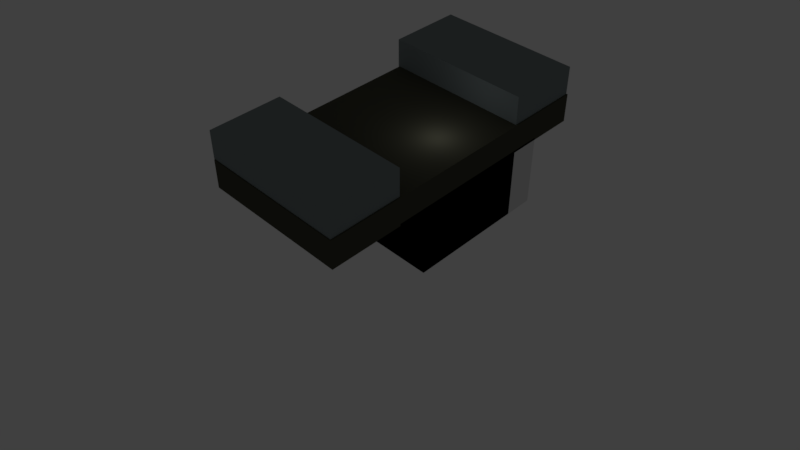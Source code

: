 # Source: engine.blend  (saved by Blender 2.79.0; exported with 4.5.12 LTS)
import bpy
from mathutils import Matrix  # noqa: F401  (used for matrix-valued properties, if any)

bpy.ops.wm.read_factory_settings(use_empty=True)
scene = bpy.context.scene
scene.name = 'Scene'

# ---- collections
col_collection_1 = bpy.data.collections.new('Collection 1'); scene.collection.children.link(col_collection_1)

# ---- materials (node trees are filled in below, after node groups)
mat_light_gray = bpy.data.materials.new('Light gray')
mat_light_gray.alpha_threshold = 0.0
mat_light_gray.use_transparent_shadow = False
mat_light_gray.diffuse_color = (0.2122, 0.2502, 0.2542, 1.0)
mat_light_gray.roughness = 0.5
mat_light_gray.line_color = (0.0, 0.0, 0.0, 1.0)
mat_dark_gray = bpy.data.materials.new('Dark gray')
mat_dark_gray.alpha_threshold = 0.0
mat_dark_gray.use_transparent_shadow = False
mat_dark_gray.diffuse_color = (0.07227, 0.07227, 0.05127, 1.0)
mat_dark_gray.roughness = 0.5
mat_dark_gray.line_color = (0.0, 0.0, 0.0, 1.0)
mat_transparent = bpy.data.materials.new('Transparent')
mat_transparent.alpha_threshold = 0.0
mat_transparent.use_transparent_shadow = False
mat_transparent.roughness = 0.5
mat_black = bpy.data.materials.new('Black')
mat_black.alpha_threshold = 0.0
mat_black.use_transparent_shadow = False
mat_black.diffuse_color = (0.0, 0.0, 0.0, 1.0)
mat_black.roughness = 0.5

# ---- material node trees

# ---- world
world_world = bpy.data.worlds.new('World'); scene.world = world_world
world_world.color = (0.05088, 0.05088, 0.05088)
world_world.use_sun_shadow = False
world_world.sun_shadow_jitter_overblur = 0.0
world_world.cycles.sampling_method = 'MANUAL'

# ---- cameras
cam_camera = bpy.data.cameras.new('Camera')
cam_camera.clip_end = 100.0
cam_camera.lens = 35.0
cam_camera.sensor_width = 32.0
cam_camera.sensor_height = 18.0
cam_camera.ortho_scale = 7.314
cam_camera.dof.focus_distance = 0.0
cam_camera.dof.aperture_fstop = 128.0

# ---- lights
light_lamp = bpy.data.lights.new('Lamp', 'POINT')
light_lamp.transmission_factor = 0.0
light_lamp.cutoff_distance = 30.0
light_lamp.energy = 100.0
light_lamp.shadow_buffer_clip_start = 1.001
light_lamp.shadow_soft_size = 0.1
light_lamp.shadow_maximum_resolution = 0.006
light_lamp.use_absolute_resolution = True

# ---- meshes
me_cube_001 = bpy.data.meshes.new('Cube.001')
me_cube_001.from_pydata([(-1000.0, -1000.0, -1000.0), (-1000.0, -1000.0, 1000.0), (-1000.0, 1000.0, -1000.0), (-1000.0, 1000.0, 1000.0), (1000.0, -1000.0, -1000.0), (1000.0, -1000.0, 1000.0), (1000.0, 1000.0, -1000.0), (1000.0, 1000.0, 1000.0)], [], [(0, 1, 3, 2), (2, 3, 7, 6), (6, 7, 5, 4), (4, 5, 1, 0), (2, 6, 4, 0), (7, 3, 1, 5)])
me_cube_001.materials.append(mat_light_gray)
me_cube_001.use_remesh_preserve_volume = False
me_cube_001.use_remesh_preserve_attributes = False
me_cube_001.use_mirror_vertex_groups = False
me_cube_001.update()
me_cube = bpy.data.meshes.new('Cube')
me_cube.from_pydata([(1.0, 1.0, -1.0), (1.0, -1.0, -1.0), (-1.0, -1.0, -1.0), (-1.0, 1.0, -1.0), (1.0, 1.0, 1.0), (1.0, -1.0, 1.0), (-1.0, -1.0, 1.0), (-1.0, 1.0, 1.0)], [], [(0, 1, 2, 3), (4, 7, 6, 5), (0, 4, 5, 1), (1, 5, 6, 2), (2, 6, 7, 3), (4, 0, 3, 7)])
me_cube.materials.append(mat_dark_gray)
me_cube.use_remesh_preserve_volume = False
me_cube.use_remesh_preserve_attributes = False
me_cube.use_mirror_vertex_groups = False
me_cube.update()
me_cube_003 = bpy.data.meshes.new('Cube.003')
me_cube_003.from_pydata([(-1000.0, -1000.0, -1000.0), (-1000.0, -1000.0, 1000.0), (-1000.0, 1000.0, -1000.0), (-1000.0, 1000.0, 1000.0), (1000.0, -1000.0, -1000.0), (1000.0, -1000.0, 1000.0), (1000.0, 1000.0, -1000.0), (1000.0, 1000.0, 1000.0)], [], [(0, 1, 3, 2), (2, 3, 7, 6), (6, 7, 5, 4), (4, 5, 1, 0), (2, 6, 4, 0), (7, 3, 1, 5)])
me_cube_003.materials.append(mat_light_gray)
me_cube_003.use_remesh_preserve_volume = False
me_cube_003.use_remesh_preserve_attributes = False
me_cube_003.use_mirror_vertex_groups = False
me_cube_003.update()
me_cube_005 = bpy.data.meshes.new('Cube.005')
me_cube_005.from_pydata([(-1000.0, -1000.0, -1000.0), (-1000.0, -1000.0, 1000.0), (-1000.0, 1000.0, -1000.0), (-1000.0, 1000.0, 1000.0), (1000.0, -1000.0, -1000.0), (1000.0, -1000.0, 1000.0), (1000.0, 1000.0, -1000.0), (1000.0, 1000.0, 1000.0)], [], [(0, 1, 3, 2), (2, 3, 7, 6), (6, 7, 5, 4), (4, 5, 1, 0), (2, 6, 4, 0), (7, 3, 1, 5)])
me_cube_005.materials.append(mat_transparent)
me_cube_005.use_remesh_preserve_volume = False
me_cube_005.use_remesh_preserve_attributes = False
me_cube_005.use_mirror_vertex_groups = False
me_cube_005.update()
me_cube_007 = bpy.data.meshes.new('Cube.007')
me_cube_007.from_pydata([(-1000.0, -1000.0, 806.1), (-1000.0, -1000.0, 1000.0), (-1000.0, 1000.0, -1000.0), (-1000.0, 1000.0, 1000.0), (1000.0, -1000.0, 806.1), (1000.0, -1000.0, 1000.0), (1000.0, 1000.0, -1000.0), (1000.0, 1000.0, 1000.0), (-1000.0, 959.3, -1000.0), (-1000.0, 959.3, 1000.0), (-1000.0, 6959.0, -1000.0), (-1000.0, 6959.0, 1000.0), (1000.0, 959.3, -1000.0), (1000.0, 959.3, 1000.0), (1000.0, 6959.0, -1000.0), (1000.0, 6959.0, 1000.0), (-1000.0, 6936.0, -1000.0), (-1000.0, 6936.0, 1000.0), (-1000.0, 8936.0, -1000.0), (-1000.0, 8936.0, 1000.0), (1000.0, 6936.0, -1000.0), (1000.0, 6936.0, 1000.0), (1000.0, 8936.0, -1000.0), (1000.0, 8936.0, 1000.0)], [], [(0, 1, 3, 2), (2, 3, 7, 6), (6, 7, 5, 4), (4, 5, 1, 0), (2, 6, 4, 0), (7, 3, 1, 5), (8, 9, 11, 10), (10, 11, 15, 14), (14, 15, 13, 12), (12, 13, 9, 8), (10, 14, 12, 8), (15, 11, 9, 13), (16, 17, 19, 18), (18, 19, 23, 22), (22, 23, 21, 20), (20, 21, 17, 16), (18, 22, 20, 16), (23, 19, 17, 21)])
me_cube_007.materials.append(mat_black)
me_cube_007.use_remesh_preserve_volume = False
me_cube_007.use_remesh_preserve_attributes = False
me_cube_007.use_mirror_vertex_groups = False
me_cube_007.update()

# ---- objects
ob_cube_001 = bpy.data.objects.new('Cube.001', me_cube_001)
ob_cube = bpy.data.objects.new('Cube', me_cube)
ob_lamp = bpy.data.objects.new('Lamp', light_lamp)
ob_camera = bpy.data.objects.new('Camera', cam_camera)
ob_cube_002 = bpy.data.objects.new('Cube.002', me_cube_003)
ob_cube_004 = bpy.data.objects.new('Cube.004', me_cube_005)
ob_cube_006 = bpy.data.objects.new('Cube.006', me_cube_007)

# ---- transforms, parenting, visibility, modifiers, constraints
ob_cube_001.location = (-0.1402, -11.89, 4.716)
ob_cube_001.scale = (0.008, 0.004, 0.0016)
ob_cube_001.lineart.crease_threshold = 0.0
ob_cube.location = (0.0, 0.0, 1.6)
ob_cube.scale = (8.0, 16.0, 1.6)
ob_cube.lock_rotations_4d = False
ob_cube.empty_display_type = 'ARROWS'
ob_cube.lineart.crease_threshold = 0.0
ob_lamp.location = (4.076, 1.005, 5.904)
ob_lamp.rotation_euler = (0.6503, 0.05522, 1.866)
ob_lamp.lock_rotations_4d = False
ob_lamp.empty_display_type = 'ARROWS'
ob_lamp.color = (0.0, 0.0, 0.0, 0.0)
ob_lamp.lineart.crease_threshold = 0.0
ob_camera.location = (50.0, -50.0, 50.0)
ob_camera.rotation_euler = (0.8727, 0.0, 0.7854)
ob_camera.lock_rotations_4d = False
ob_camera.empty_display_type = 'ARROWS'
ob_camera.color = (0.0, 0.0, 0.0, 0.0)
ob_camera.display_type = 'WIRE'
ob_camera.lineart.crease_threshold = 0.0
ob_cube_002.location = (-0.1402, 11.95, 4.716)
ob_cube_002.scale = (0.008, 0.004, 0.0016)
ob_cube_002.lineart.crease_threshold = 0.0
ob_cube_004.location = (0.0, 9.521, -3.768)
ob_cube_004.scale = (0.008, 0.0016, 0.004)
ob_cube_004.lineart.crease_threshold = 0.0
ob_cube_006.location = (0.0, -6.335, -3.768)
ob_cube_006.scale = (0.008, 0.0016, 0.004)
ob_cube_006.lineart.crease_threshold = 0.0

# ---- collection membership
col_collection_1.objects.link(ob_cube_001)
col_collection_1.objects.link(ob_cube)
col_collection_1.objects.link(ob_lamp)
col_collection_1.objects.link(ob_camera)
col_collection_1.objects.link(ob_cube_002)
col_collection_1.objects.link(ob_cube_004)
col_collection_1.objects.link(ob_cube_006)

# ---- scene / render settings (as saved in the file)
scene.camera = ob_camera
scene.frame_start = 1; scene.frame_end = 250; scene.frame_set(1)
scene.render.engine = 'BLENDER_EEVEE_NEXT'
scene.render.resolution_percentage = 50
scene.render.dither_intensity = 0.0
scene.cycles.use_denoising = False
scene.cycles.samples = 128
scene.cycles.sampling_pattern = 'TABULATED_SOBOL'
scene.cycles.use_adaptive_sampling = False
scene.cycles.use_light_tree = False
scene.cycles.blur_glossy = 0.0
scene.cycles.sample_clamp_indirect = 0.0
scene.view_settings.view_transform = 'Standard'
scene.unit_settings.scale_length = 0.001
bpy.context.view_layer.update()
